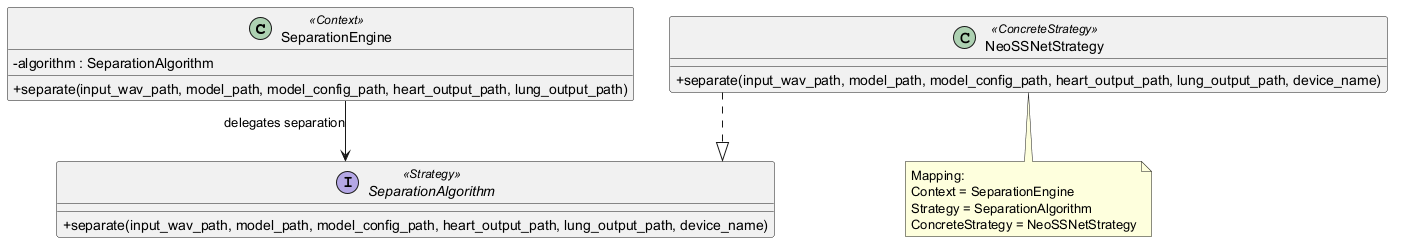

The diagram above was rendered by PlantUML. Its source (embedded in the PNG):
@startuml
' Strategy Pattern adapted to the refactored backend implementation.
' Suggested LaTeX placement: normal page.

skinparam classAttributeIconSize 0
skinparam shadowing false
skinparam linetype ortho

class "SeparationEngine" as SeparationEngine <<Context>> {
  -algorithm : SeparationAlgorithm
  +separate(input_wav_path, model_path, model_config_path, heart_output_path, lung_output_path)
}

interface SeparationAlgorithm <<Strategy>> {
  +separate(input_wav_path, model_path, model_config_path, heart_output_path, lung_output_path, device_name)
}

class NeoSSNetStrategy <<ConcreteStrategy>> {
  +separate(input_wav_path, model_path, model_config_path, heart_output_path, lung_output_path, device_name)
}

SeparationEngine --> SeparationAlgorithm : delegates separation
NeoSSNetStrategy ..|> SeparationAlgorithm

note bottom
  Mapping:
  Context = SeparationEngine
  Strategy = SeparationAlgorithm
  ConcreteStrategy = NeoSSNetStrategy
end note

@enduml